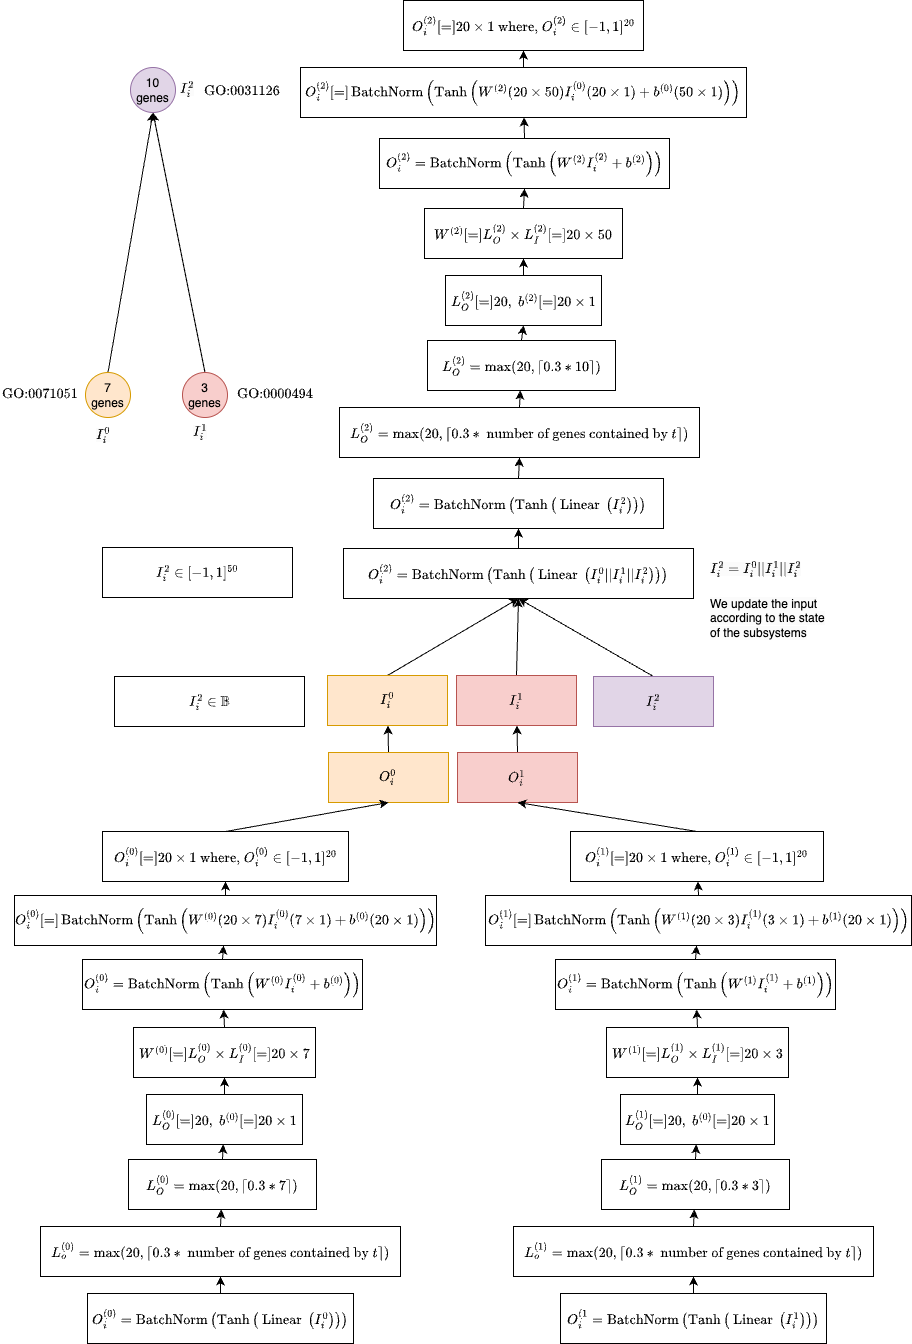

The diagram above was exported from draw.io. Its source (the exported page's mxGraphModel, read from the mxfile embedded in the PNG):
<mxGraphModel dx="721" dy="1092" grid="1" gridSize="10" guides="1" tooltips="1" connect="1" arrows="1" fold="1" page="1" pageScale="1" pageWidth="850" pageHeight="1100" math="1" shadow="0">
  <root>
    <mxCell id="0" />
    <mxCell id="1" parent="0" />
    <mxCell id="2" style="edgeStyle=none;html=1;exitX=0.5;exitY=0;exitDx=0;exitDy=0;entryX=0.5;entryY=1;entryDx=0;entryDy=0;" parent="1" source="3" target="14" edge="1">
      <mxGeometry relative="1" as="geometry">
        <mxPoint x="534" y="558" as="targetPoint" />
      </mxGeometry>
    </mxCell>
    <mxCell id="3" value="\(O_i^{(2)}=\operatorname{BatchNorm}\left(\operatorname{Tanh}\left(\text { Linear }\left(I_i^{0} || I_i^{1} ||I_i^{2}&lt;br&gt;\right)\right)\right)\)" style="rounded=0;whiteSpace=wrap;html=1;" parent="1" vertex="1">
      <mxGeometry x="359" y="578" width="350" height="50" as="geometry" />
    </mxCell>
    <mxCell id="4" style="edgeStyle=none;html=1;exitX=0.5;exitY=0;exitDx=0;exitDy=0;entryX=0.5;entryY=1;entryDx=0;entryDy=0;" parent="1" source="5" target="3" edge="1">
      <mxGeometry relative="1" as="geometry" />
    </mxCell>
    <mxCell id="5" value="\(I_i^{2}\)" style="rounded=0;whiteSpace=wrap;html=1;fillColor=#e1d5e7;strokeColor=#9673a6;" parent="1" vertex="1">
      <mxGeometry x="609" y="706" width="120" height="50" as="geometry" />
    </mxCell>
    <mxCell id="6" style="edgeStyle=none;html=1;exitX=0.5;exitY=0;exitDx=0;exitDy=0;entryX=0.5;entryY=1;entryDx=0;entryDy=0;" parent="1" source="7" target="3" edge="1">
      <mxGeometry relative="1" as="geometry" />
    </mxCell>
    <mxCell id="7" value="\(I_i^{0}\)" style="rounded=0;whiteSpace=wrap;html=1;fillColor=#ffe6cc;strokeColor=#d79b00;" parent="1" vertex="1">
      <mxGeometry x="343" y="705" width="120" height="50" as="geometry" />
    </mxCell>
    <mxCell id="8" style="edgeStyle=none;html=1;exitX=0.5;exitY=0;exitDx=0;exitDy=0;entryX=0.5;entryY=1;entryDx=0;entryDy=0;" parent="1" source="9" target="10" edge="1">
      <mxGeometry relative="1" as="geometry" />
    </mxCell>
    <mxCell id="9" value="7 &lt;br&gt;genes" style="ellipse;whiteSpace=wrap;html=1;aspect=fixed;fillColor=#ffe6cc;strokeColor=#d79b00;" parent="1" vertex="1">
      <mxGeometry x="101" y="402" width="45" height="45" as="geometry" />
    </mxCell>
    <mxCell id="10" value="10&lt;br&gt;genes" style="ellipse;whiteSpace=wrap;html=1;aspect=fixed;fillColor=#e1d5e7;strokeColor=#9673a6;" parent="1" vertex="1">
      <mxGeometry x="146" y="97" width="45" height="45" as="geometry" />
    </mxCell>
    <mxCell id="11" style="edgeStyle=none;html=1;exitX=0.5;exitY=0;exitDx=0;exitDy=0;entryX=0.5;entryY=1;entryDx=0;entryDy=0;" parent="1" source="12" target="10" edge="1">
      <mxGeometry relative="1" as="geometry" />
    </mxCell>
    <mxCell id="12" value="3&lt;br&gt;genes" style="ellipse;whiteSpace=wrap;html=1;aspect=fixed;fillColor=#f8cecc;strokeColor=#b85450;" parent="1" vertex="1">
      <mxGeometry x="198" y="402" width="45" height="45" as="geometry" />
    </mxCell>
    <mxCell id="13" style="edgeStyle=none;html=1;exitX=0.5;exitY=0;exitDx=0;exitDy=0;entryX=0.5;entryY=1;entryDx=0;entryDy=0;" parent="1" source="14" target="63" edge="1">
      <mxGeometry relative="1" as="geometry" />
    </mxCell>
    <mxCell id="14" value="\(O_i^{(2)}=\operatorname{BatchNorm}\left(\operatorname{Tanh}\left(\text { Linear }\left(I_i^2 \right)\right)\right)\)" style="rounded=0;whiteSpace=wrap;html=1;" parent="1" vertex="1">
      <mxGeometry x="389" y="508" width="290" height="50" as="geometry" />
    </mxCell>
    <mxCell id="15" style="edgeStyle=none;html=1;exitX=0.5;exitY=0;exitDx=0;exitDy=0;strokeColor=#000000;strokeWidth=1;fontSize=12;" parent="1" source="16" target="71" edge="1">
      <mxGeometry relative="1" as="geometry">
        <mxPoint x="541.0000000000002" y="147" as="targetPoint" />
      </mxGeometry>
    </mxCell>
    <mxCell id="16" value="\(O_i^{(2)}=\operatorname{BatchNorm}\left(\operatorname{Tanh}\left(W^{(2)} I_i^{(2)}+b^{(2)}\right)\right)\)" style="rounded=0;whiteSpace=wrap;html=1;" parent="1" vertex="1">
      <mxGeometry x="395" y="168" width="290" height="50" as="geometry" />
    </mxCell>
    <mxCell id="17" value="\(I_i^2\in \mathbb{B}\)" style="rounded=0;whiteSpace=wrap;html=1;" parent="1" vertex="1">
      <mxGeometry x="130" y="706" width="190" height="50" as="geometry" />
    </mxCell>
    <mxCell id="18" style="edgeStyle=none;html=1;exitX=0.5;exitY=0;exitDx=0;exitDy=0;entryX=0.5;entryY=1;entryDx=0;entryDy=0;" parent="1" source="19" target="3" edge="1">
      <mxGeometry relative="1" as="geometry" />
    </mxCell>
    <mxCell id="19" value="\(I_i^{1}\)" style="rounded=0;whiteSpace=wrap;html=1;fillColor=#f8cecc;strokeColor=#b85450;" parent="1" vertex="1">
      <mxGeometry x="472" y="705" width="120" height="50" as="geometry" />
    </mxCell>
    <mxCell id="20" value="&lt;span style=&quot;color: rgb(0, 0, 0); font-family: Helvetica; font-size: 12px; font-style: normal; font-variant-ligatures: normal; font-variant-caps: normal; font-weight: 400; letter-spacing: normal; orphans: 2; text-align: center; text-indent: 0px; text-transform: none; widows: 2; word-spacing: 0px; -webkit-text-stroke-width: 0px; background-color: rgb(251, 251, 251); text-decoration-thickness: initial; text-decoration-style: initial; text-decoration-color: initial; float: none; display: inline !important;&quot;&gt;\(I_i^{0}\)&lt;/span&gt;" style="text;whiteSpace=wrap;html=1;" parent="1" vertex="1">
      <mxGeometry x="110" y="450" width="28" height="36" as="geometry" />
    </mxCell>
    <mxCell id="21" value="&lt;span style=&quot;color: rgb(0, 0, 0); font-family: Helvetica; font-size: 12px; font-style: normal; font-variant-ligatures: normal; font-variant-caps: normal; font-weight: 400; letter-spacing: normal; orphans: 2; text-align: center; text-indent: 0px; text-transform: none; widows: 2; word-spacing: 0px; -webkit-text-stroke-width: 0px; background-color: rgb(251, 251, 251); text-decoration-thickness: initial; text-decoration-style: initial; text-decoration-color: initial; float: none; display: inline !important;&quot;&gt;\(I_i^{1}\)&lt;/span&gt;" style="text;whiteSpace=wrap;html=1;" parent="1" vertex="1">
      <mxGeometry x="207" y="447" width="31" height="36" as="geometry" />
    </mxCell>
    <mxCell id="22" value="&lt;span style=&quot;color: rgb(0, 0, 0); font-family: Helvetica; font-size: 12px; font-style: normal; font-variant-ligatures: normal; font-variant-caps: normal; font-weight: 400; letter-spacing: normal; orphans: 2; text-align: center; text-indent: 0px; text-transform: none; widows: 2; word-spacing: 0px; -webkit-text-stroke-width: 0px; background-color: rgb(251, 251, 251); text-decoration-thickness: initial; text-decoration-style: initial; text-decoration-color: initial; float: none; display: inline !important;&quot;&gt;\(I_i^{2}\)&lt;/span&gt;" style="text;whiteSpace=wrap;html=1;" parent="1" vertex="1">
      <mxGeometry x="194" y="104" width="34.33" height="36" as="geometry" />
    </mxCell>
    <mxCell id="23" style="edgeStyle=none;html=1;exitX=0.5;exitY=0;exitDx=0;exitDy=0;" parent="1" source="24" target="7" edge="1">
      <mxGeometry relative="1" as="geometry" />
    </mxCell>
    <mxCell id="24" value="\(O_i^{0}\)" style="rounded=0;whiteSpace=wrap;html=1;fillColor=#ffe6cc;strokeColor=#d79b00;" parent="1" vertex="1">
      <mxGeometry x="344" y="782" width="120" height="50" as="geometry" />
    </mxCell>
    <mxCell id="25" style="edgeStyle=none;html=1;exitX=0.5;exitY=0;exitDx=0;exitDy=0;" parent="1" source="26" target="19" edge="1">
      <mxGeometry relative="1" as="geometry" />
    </mxCell>
    <mxCell id="26" value="\(O_i^{1}\)" style="rounded=0;whiteSpace=wrap;html=1;fillColor=#f8cecc;strokeColor=#b85450;" parent="1" vertex="1">
      <mxGeometry x="473" y="782" width="120" height="50" as="geometry" />
    </mxCell>
    <mxCell id="27" style="edgeStyle=none;html=1;exitX=0.5;exitY=0;exitDx=0;exitDy=0;entryX=0.5;entryY=1;entryDx=0;entryDy=0;" parent="1" source="28" target="34" edge="1">
      <mxGeometry relative="1" as="geometry" />
    </mxCell>
    <mxCell id="28" value="\(O_i^{(0)}=\operatorname{BatchNorm}\left(\operatorname{Tanh}\left(\text { Linear }\left(I_i^0 \right)\right)\right)\)" style="rounded=0;whiteSpace=wrap;html=1;" parent="1" vertex="1">
      <mxGeometry x="103" y="1323" width="266" height="50" as="geometry" />
    </mxCell>
    <mxCell id="29" style="edgeStyle=none;html=1;exitX=0.5;exitY=0;exitDx=0;exitDy=0;" parent="1" source="30" target="42" edge="1">
      <mxGeometry relative="1" as="geometry" />
    </mxCell>
    <mxCell id="30" value="\(O_i^{(0)}=\operatorname{BatchNorm}\left(\operatorname{Tanh}\left(W^{(0)} I_i^{(0)}+b^{(0)}\right)\right)\)" style="rounded=0;whiteSpace=wrap;html=1;" parent="1" vertex="1">
      <mxGeometry x="98" y="989" width="280" height="50" as="geometry" />
    </mxCell>
    <mxCell id="31" value="&lt;span style=&quot;color: rgb(0, 0, 0); font-family: Helvetica; font-size: 12px; font-style: normal; font-variant-ligatures: normal; font-variant-caps: normal; font-weight: 400; letter-spacing: normal; orphans: 2; text-align: center; text-indent: 0px; text-transform: none; widows: 2; word-spacing: 0px; -webkit-text-stroke-width: 0px; background-color: rgb(251, 251, 251); text-decoration-thickness: initial; text-decoration-style: initial; text-decoration-color: initial; float: none; display: inline !important;&quot;&gt;\(I_{i}^{2}=I_i^{0} || I_i^{1} ||I_i^{2}\)&lt;/span&gt;" style="text;whiteSpace=wrap;html=1;" parent="1" vertex="1">
      <mxGeometry x="724" y="584" width="129" height="36" as="geometry" />
    </mxCell>
    <mxCell id="32" value="&lt;span style=&quot;color: rgb(0, 0, 0); font-family: Helvetica; font-size: 12px; font-style: normal; font-variant-ligatures: normal; font-variant-caps: normal; font-weight: 400; letter-spacing: normal; orphans: 2; text-align: center; text-indent: 0px; text-transform: none; widows: 2; word-spacing: 0px; -webkit-text-stroke-width: 0px; background-color: rgb(251, 251, 251); text-decoration-thickness: initial; text-decoration-style: initial; text-decoration-color: initial; float: none; display: inline !important;&quot;&gt;We update the input according to the state of the subsystems&lt;/span&gt;" style="text;whiteSpace=wrap;html=1;" parent="1" vertex="1">
      <mxGeometry x="724" y="620" width="129" height="53" as="geometry" />
    </mxCell>
    <mxCell id="33" style="edgeStyle=none;html=1;exitX=0.5;exitY=0;exitDx=0;exitDy=0;" parent="1" source="34" target="38" edge="1">
      <mxGeometry relative="1" as="geometry" />
    </mxCell>
    <mxCell id="34" value="\(L_o^{(0)}=\max (20,\lceil 0.3 * \text { number of genes contained by } t\rceil)\)" style="rounded=0;whiteSpace=wrap;html=1;" parent="1" vertex="1">
      <mxGeometry x="56" y="1256" width="360" height="50" as="geometry" />
    </mxCell>
    <mxCell id="35" style="edgeStyle=none;html=1;exitX=0.5;exitY=0;exitDx=0;exitDy=0;" parent="1" source="36" target="30" edge="1">
      <mxGeometry relative="1" as="geometry" />
    </mxCell>
    <mxCell id="36" value="\(W^{(0)} [=] L_{O}^{(0)} \times L_{I}^{(0)} [=] 20 \times 7\)" style="rounded=0;whiteSpace=wrap;html=1;" parent="1" vertex="1">
      <mxGeometry x="149" y="1057" width="182" height="50" as="geometry" />
    </mxCell>
    <mxCell id="37" style="edgeStyle=none;html=1;exitX=0.5;exitY=0;exitDx=0;exitDy=0;" parent="1" source="38" target="40" edge="1">
      <mxGeometry relative="1" as="geometry" />
    </mxCell>
    <mxCell id="38" value="\(L_O^{(0)}=\max (20,\lceil 0.3 * 7 \rceil)\)" style="rounded=0;whiteSpace=wrap;html=1;" parent="1" vertex="1">
      <mxGeometry x="144" y="1189" width="188" height="50" as="geometry" />
    </mxCell>
    <mxCell id="39" style="edgeStyle=none;html=1;exitX=0.5;exitY=0;exitDx=0;exitDy=0;" parent="1" source="40" target="36" edge="1">
      <mxGeometry relative="1" as="geometry" />
    </mxCell>
    <mxCell id="40" value="\(L_O^{(0)}[=]20 ,\; b^{(0)} [=] 20 \times 1\)" style="rounded=0;whiteSpace=wrap;html=1;" parent="1" vertex="1">
      <mxGeometry x="162" y="1124" width="156" height="50" as="geometry" />
    </mxCell>
    <mxCell id="41" style="edgeStyle=none;html=1;exitX=0.5;exitY=0;exitDx=0;exitDy=0;" parent="1" source="42" target="44" edge="1">
      <mxGeometry relative="1" as="geometry" />
    </mxCell>
    <mxCell id="42" value="\(O_i^{(0)}[=]\operatorname{BatchNorm}\left(\operatorname{Tanh}\left(W^{(0)}(20 \times 7) I_i^{(0)} (7 \times 1)+b^{(0)}(20 \times 1)\right)\right)\)" style="rounded=0;whiteSpace=wrap;html=1;" parent="1" vertex="1">
      <mxGeometry x="30" y="925" width="422" height="50" as="geometry" />
    </mxCell>
    <mxCell id="43" style="edgeStyle=none;html=1;exitX=0.5;exitY=0;exitDx=0;exitDy=0;entryX=0.5;entryY=1;entryDx=0;entryDy=0;" parent="1" source="44" target="24" edge="1">
      <mxGeometry relative="1" as="geometry" />
    </mxCell>
    <mxCell id="44" value="\(O_i^{(0)} [=] 20 \times 1\text{ where, }O_i^{(0)}&amp;nbsp;\in [-1, 1]^{20}&lt;br&gt;\)" style="rounded=0;whiteSpace=wrap;html=1;" parent="1" vertex="1">
      <mxGeometry x="118" y="861" width="246" height="50" as="geometry" />
    </mxCell>
    <mxCell id="45" style="edgeStyle=none;html=1;exitX=0.5;exitY=0;exitDx=0;exitDy=0;entryX=0.5;entryY=1;entryDx=0;entryDy=0;" parent="1" source="46" target="50" edge="1">
      <mxGeometry relative="1" as="geometry" />
    </mxCell>
    <mxCell id="46" value="\(O_i^{(1}=\operatorname{BatchNorm}\left(\operatorname{Tanh}\left(\text { Linear }\left(I_i^1 \right)\right)\right)\)" style="rounded=0;whiteSpace=wrap;html=1;" parent="1" vertex="1">
      <mxGeometry x="576" y="1323" width="266" height="50" as="geometry" />
    </mxCell>
    <mxCell id="47" style="edgeStyle=none;html=1;exitX=0.5;exitY=0;exitDx=0;exitDy=0;" parent="1" source="48" target="58" edge="1">
      <mxGeometry relative="1" as="geometry" />
    </mxCell>
    <mxCell id="48" value="\(O_i^{(1)}=\operatorname{BatchNorm}\left(\operatorname{Tanh}\left(W^{(1)} I_i^{(1)}+b^{(1)}\right)\right)\)" style="rounded=0;whiteSpace=wrap;html=1;" parent="1" vertex="1">
      <mxGeometry x="571" y="989" width="280" height="50" as="geometry" />
    </mxCell>
    <mxCell id="49" style="edgeStyle=none;html=1;exitX=0.5;exitY=0;exitDx=0;exitDy=0;" parent="1" source="50" target="54" edge="1">
      <mxGeometry relative="1" as="geometry" />
    </mxCell>
    <mxCell id="50" value="\(L_o^{(1)}=\max (20,\lceil 0.3 * \text { number of genes contained by } t\rceil)\)" style="rounded=0;whiteSpace=wrap;html=1;" parent="1" vertex="1">
      <mxGeometry x="529" y="1256" width="360" height="50" as="geometry" />
    </mxCell>
    <mxCell id="51" style="edgeStyle=none;html=1;exitX=0.5;exitY=0;exitDx=0;exitDy=0;" parent="1" source="52" target="48" edge="1">
      <mxGeometry relative="1" as="geometry" />
    </mxCell>
    <mxCell id="52" value="\(W^{(1)} [=] L_{O}^{(1)} \times L_{I}^{(1)} [=] 20 \times 3\)" style="rounded=0;whiteSpace=wrap;html=1;" parent="1" vertex="1">
      <mxGeometry x="622" y="1057" width="182" height="50" as="geometry" />
    </mxCell>
    <mxCell id="53" style="edgeStyle=none;html=1;exitX=0.5;exitY=0;exitDx=0;exitDy=0;" parent="1" source="54" target="56" edge="1">
      <mxGeometry relative="1" as="geometry" />
    </mxCell>
    <mxCell id="54" value="\(L_O^{(1)}=\max (20,\lceil 0.3 * 3 \rceil)\)" style="rounded=0;whiteSpace=wrap;html=1;" parent="1" vertex="1">
      <mxGeometry x="617" y="1189" width="188" height="50" as="geometry" />
    </mxCell>
    <mxCell id="55" style="edgeStyle=none;html=1;exitX=0.5;exitY=0;exitDx=0;exitDy=0;" parent="1" source="56" target="52" edge="1">
      <mxGeometry relative="1" as="geometry" />
    </mxCell>
    <mxCell id="56" value="\(L_O^{(1)}[=]20 ,\; b^{(0)} [=] 20 \times 1\)" style="rounded=0;whiteSpace=wrap;html=1;" parent="1" vertex="1">
      <mxGeometry x="636" y="1124" width="154" height="50" as="geometry" />
    </mxCell>
    <mxCell id="57" style="edgeStyle=none;html=1;exitX=0.5;exitY=0;exitDx=0;exitDy=0;" parent="1" source="58" target="60" edge="1">
      <mxGeometry relative="1" as="geometry" />
    </mxCell>
    <mxCell id="58" value="\(O_i^{(1)}[=]\operatorname{BatchNorm}\left(\operatorname{Tanh}\left(W^{(1)}(20 \times 3) I_i^{(1)} (3 \times 1)+b^{(1)}(20 \times 1)\right)\right)\)" style="rounded=0;whiteSpace=wrap;html=1;" parent="1" vertex="1">
      <mxGeometry x="501" y="925" width="426" height="50" as="geometry" />
    </mxCell>
    <mxCell id="59" style="edgeStyle=none;html=1;exitX=0.5;exitY=0;exitDx=0;exitDy=0;entryX=0.5;entryY=1;entryDx=0;entryDy=0;" parent="1" source="60" target="26" edge="1">
      <mxGeometry relative="1" as="geometry" />
    </mxCell>
    <mxCell id="60" value="\(O_i^{(1)} [=] 20 \times 1\text{ where, }O_i^{(1)}&amp;nbsp;\in [-1, 1]^{20}&lt;br style=&quot;border-color: var(--border-color);&quot;&gt;\)" style="rounded=0;whiteSpace=wrap;html=1;" parent="1" vertex="1">
      <mxGeometry x="586" y="861" width="253" height="50" as="geometry" />
    </mxCell>
    <mxCell id="61" value="\(I_i^2\in [-1, 1]^{50}\)" style="rounded=0;whiteSpace=wrap;html=1;" parent="1" vertex="1">
      <mxGeometry x="118" y="577" width="190" height="50" as="geometry" />
    </mxCell>
    <mxCell id="62" style="edgeStyle=none;html=1;exitX=0.5;exitY=0;exitDx=0;exitDy=0;" parent="1" source="63" target="67" edge="1">
      <mxGeometry relative="1" as="geometry" />
    </mxCell>
    <mxCell id="63" value="\(L_O^{(2)}=\max (20,\lceil 0.3 * \text { number of genes contained by } t\rceil)\)" style="rounded=0;whiteSpace=wrap;html=1;" parent="1" vertex="1">
      <mxGeometry x="355" y="437" width="360" height="50" as="geometry" />
    </mxCell>
    <mxCell id="64" style="edgeStyle=none;html=1;exitX=0.5;exitY=0;exitDx=0;exitDy=0;entryX=0.5;entryY=1;entryDx=0;entryDy=0;" parent="1" source="65" target="16" edge="1">
      <mxGeometry relative="1" as="geometry" />
    </mxCell>
    <mxCell id="65" value="\(W^{(2)} [=] L_{O}^{(2)} \times L_{I}^{(2)} [=] 20 \times 50\)" style="rounded=0;whiteSpace=wrap;html=1;" parent="1" vertex="1">
      <mxGeometry x="440" y="238" width="198" height="50" as="geometry" />
    </mxCell>
    <mxCell id="66" style="edgeStyle=none;html=1;exitX=0.5;exitY=0;exitDx=0;exitDy=0;entryX=0.5;entryY=1;entryDx=0;entryDy=0;" parent="1" source="67" target="69" edge="1">
      <mxGeometry relative="1" as="geometry" />
    </mxCell>
    <mxCell id="67" value="\(L_O^{(2)}=\max (20,\lceil 0.3 * 10 \rceil)\)" style="rounded=0;whiteSpace=wrap;html=1;" parent="1" vertex="1">
      <mxGeometry x="443" y="370" width="188" height="50" as="geometry" />
    </mxCell>
    <mxCell id="68" style="edgeStyle=none;html=1;exitX=0.5;exitY=0;exitDx=0;exitDy=0;entryX=0.5;entryY=1;entryDx=0;entryDy=0;" parent="1" source="69" target="65" edge="1">
      <mxGeometry relative="1" as="geometry" />
    </mxCell>
    <mxCell id="69" value="\(L_O^{(2)}[=]20 ,\; b^{(2)} [=] 20 \times 1\)" style="rounded=0;whiteSpace=wrap;html=1;" parent="1" vertex="1">
      <mxGeometry x="461" y="305" width="156" height="50" as="geometry" />
    </mxCell>
    <mxCell id="70" style="edgeStyle=none;html=1;exitX=0.5;exitY=0;exitDx=0;exitDy=0;" parent="1" source="71" target="72" edge="1">
      <mxGeometry relative="1" as="geometry" />
    </mxCell>
    <mxCell id="71" value="\(O_i^{(2)}[=]\operatorname{BatchNorm}\left(\operatorname{Tanh}\left(W^{(2)}(20 \times 50) I_i^{(0)} (20 \times 1)+b^{(0)}(50 \times 1)\right)\right)\)" style="rounded=0;whiteSpace=wrap;html=1;" parent="1" vertex="1">
      <mxGeometry x="316" y="97" width="446" height="50" as="geometry" />
    </mxCell>
    <mxCell id="72" value="\(O_i^{(2)} [=] 20 \times 1\text{ where, }O_i^{(2)}&amp;nbsp;\in [-1, 1]^{20}&lt;br&gt;\)" style="rounded=0;whiteSpace=wrap;html=1;" parent="1" vertex="1">
      <mxGeometry x="419" y="30" width="240" height="50" as="geometry" />
    </mxCell>
    <mxCell id="73" value="&lt;div style=&quot;text-align: center;&quot;&gt;\(\text{GO:0031126}\)&lt;/div&gt;" style="text;whiteSpace=wrap;html=1;" parent="1" vertex="1">
      <mxGeometry x="218" y="107" width="81" height="32" as="geometry" />
    </mxCell>
    <mxCell id="74" value="&lt;div style=&quot;text-align: center;&quot;&gt;\(\text{GO:0071051}\)&lt;/div&gt;" style="text;whiteSpace=wrap;html=1;" parent="1" vertex="1">
      <mxGeometry x="16" y="410" width="81" height="32" as="geometry" />
    </mxCell>
    <mxCell id="75" value="&lt;div style=&quot;text-align: center;&quot;&gt;\(\text{GO:0000494}\)&lt;/div&gt;" style="text;whiteSpace=wrap;html=1;" parent="1" vertex="1">
      <mxGeometry x="251" y="410" width="81" height="32" as="geometry" />
    </mxCell>
  </root>
</mxGraphModel>